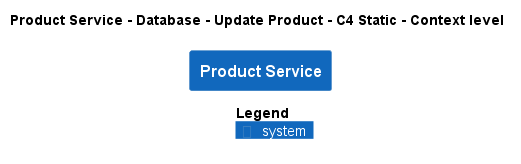

The diagram above was rendered by PlantUML. Its source (embedded in the PNG):
@startuml
!pragma layout smetana
!include ..\..\..\..\..\..\..\.c4s\C4_Context.puml

AddElementTag("c4interflow:lifecycle:new", $bgColor=green, $fontColor=#ffffff, $borderColor=green, $shadowing="False")
AddElementTag("c4interflow:lifecycle:changed", $bgColor=orange, $fontColor=#ffffff, $borderColor=orange, $shadowing="False")
AddElementTag("c4interflow:lifecycle:removed", $bgColor=red, $fontColor=#ffffff, $borderColor=red, $shadowing="False")

AddRelTag("c4interflow:lifecycle:new", $textColor=green, $lineColor=green)
AddRelTag("c4interflow:lifecycle:changed", $textColor=orange, $lineColor=orange)
AddRelTag("c4interflow:lifecycle:removed", $textColor=red, $lineColor=red)

SHOW_PERSON_PORTRAIT()
LAYOUT_TOP_DOWN()

skinparam linetype polyline

title Product Service - Database - Update Product - C4 Static - Context level

System(ECommercePlatform.SoftwareSystems.ProductService, "Product Service", "")



SHOW_LEGEND()
@enduml